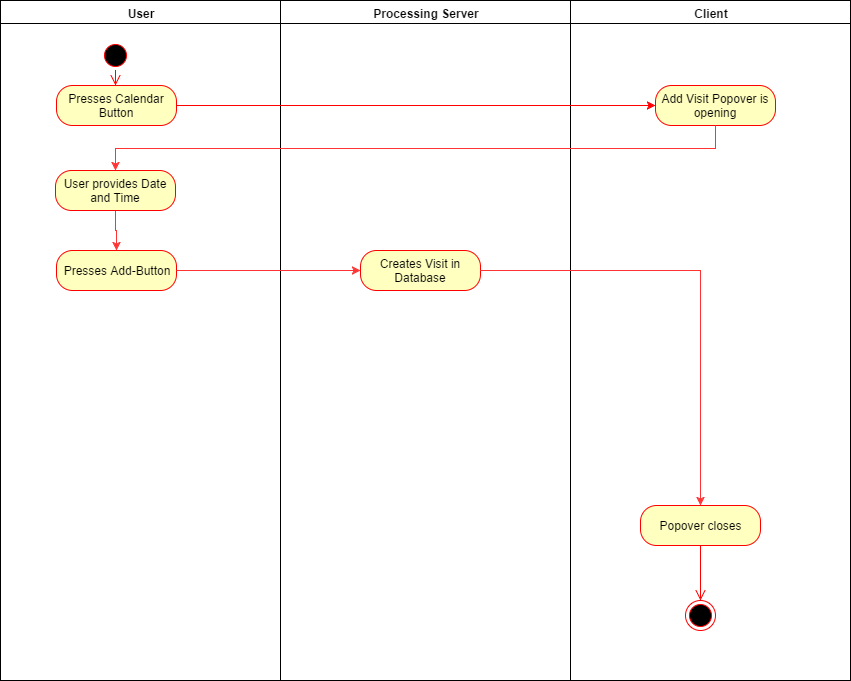

The diagram above was exported from draw.io. Its source (the exported page's mxGraphModel, read from the mxfile embedded in the PNG):
<mxGraphModel dx="874" dy="602" grid="1" gridSize="10" guides="1" tooltips="1" connect="1" arrows="1" fold="1" page="1" pageScale="1" pageWidth="826" pageHeight="1169" background="#ffffff" math="0" shadow="0">
  <root>
    <mxCell id="0" style=";html=1;" />
    <mxCell id="1" style=";html=1;" parent="0" />
    <mxCell id="2" value="User" style="swimlane;whiteSpace=wrap;html=1;" parent="1" vertex="1">
      <mxGeometry x="20" y="20" width="280" height="680" as="geometry" />
    </mxCell>
    <mxCell id="5" value="" style="ellipse;shape=startState;fillColor=#000000;strokeColor=#ff0000;html=1;" parent="2" vertex="1">
      <mxGeometry x="100" y="40" width="30" height="30" as="geometry" />
    </mxCell>
    <mxCell id="6" value="" style="edgeStyle=elbowEdgeStyle;elbow=horizontal;verticalAlign=bottom;endArrow=open;endSize=8;strokeColor=#FF0000;endFill=1;rounded=0;html=1;" parent="2" source="5" edge="1">
      <mxGeometry x="100" y="40" as="geometry">
        <mxPoint x="115" y="85" as="targetPoint" />
      </mxGeometry>
    </mxCell>
    <mxCell id="2f56494ab4e5260b-88" value="Presses Calendar Button" style="rounded=1;whiteSpace=wrap;html=1;arcSize=40;fillColor=#ffffc0;strokeColor=#ff0000;shadow=0;" parent="2" vertex="1">
      <mxGeometry x="56" y="85" width="120" height="40" as="geometry" />
    </mxCell>
    <mxCell id="7315194140afb39d-66" value="Presses Add-Button" style="rounded=1;whiteSpace=wrap;html=1;arcSize=40;fillColor=#ffffc0;strokeColor=#ff0000;" parent="2" vertex="1">
      <mxGeometry x="56" y="250" width="120" height="40" as="geometry" />
    </mxCell>
    <mxCell id="63522d14a5144112-7" style="edgeStyle=orthogonalEdgeStyle;rounded=0;html=1;exitX=0.5;exitY=1;entryX=0.5;entryY=0;jettySize=auto;orthogonalLoop=1;strokeColor=#FF3333;" edge="1" parent="2" source="4103b9592afd242-46" target="7315194140afb39d-66">
      <mxGeometry relative="1" as="geometry" />
    </mxCell>
    <mxCell id="4103b9592afd242-46" value="User provides Date and Time" style="rounded=1;whiteSpace=wrap;html=1;arcSize=40;fillColor=#ffffc0;strokeColor=#ff0000;shadow=0;" parent="2" vertex="1">
      <mxGeometry x="55" y="170" width="120" height="40" as="geometry" />
    </mxCell>
    <mxCell id="3" value="Processing Server" style="swimlane;whiteSpace=wrap;html=1;" parent="1" vertex="1">
      <mxGeometry x="300" y="20" width="290" height="680" as="geometry" />
    </mxCell>
    <mxCell id="63522d14a5144112-8" value="Creates Visit in Database" style="rounded=1;whiteSpace=wrap;html=1;arcSize=40;fillColor=#ffffc0;strokeColor=#ff0000;" vertex="1" parent="3">
      <mxGeometry x="80" y="250" width="120" height="40" as="geometry" />
    </mxCell>
    <mxCell id="4" value="Client" style="swimlane;whiteSpace=wrap;html=1;" parent="1" vertex="1">
      <mxGeometry x="590" y="20" width="280" height="680" as="geometry" />
    </mxCell>
    <mxCell id="2f56494ab4e5260b-86" value="Add Visit Popover is opening" style="rounded=1;whiteSpace=wrap;html=1;arcSize=40;fillColor=#ffffc0;strokeColor=#ff0000;shadow=0;" parent="4" vertex="1">
      <mxGeometry x="85" y="85" width="120" height="40" as="geometry" />
    </mxCell>
    <mxCell id="7315194140afb39d-57" value="Popover closes" style="rounded=1;whiteSpace=wrap;html=1;arcSize=40;fillColor=#ffffc0;strokeColor=#ff0000;" parent="4" vertex="1">
      <mxGeometry x="70" y="505" width="120" height="40" as="geometry" />
    </mxCell>
    <mxCell id="7315194140afb39d-58" value="" style="edgeStyle=orthogonalEdgeStyle;html=1;verticalAlign=bottom;endArrow=open;endSize=8;strokeColor=#ff0000;" parent="4" source="7315194140afb39d-57" target="7315194140afb39d-61" edge="1">
      <mxGeometry relative="1" as="geometry">
        <mxPoint x="130" y="615" as="targetPoint" />
      </mxGeometry>
    </mxCell>
    <mxCell id="7315194140afb39d-61" value="" style="ellipse;html=1;shape=endState;fillColor=#000000;strokeColor=#ff0000;" parent="4" vertex="1">
      <mxGeometry x="115" y="600" width="30" height="30" as="geometry" />
    </mxCell>
    <mxCell id="2f56494ab4e5260b-43" style="edgeStyle=elbowEdgeStyle;rounded=0;html=1;jettySize=auto;orthogonalLoop=1;strokeColor=#FF0000;exitX=1;exitY=0.5;entryX=0;entryY=0.5;" parent="1" source="2f56494ab4e5260b-88" target="2f56494ab4e5260b-86" edge="1">
      <mxGeometry relative="1" as="geometry">
        <mxPoint x="210" y="130" as="sourcePoint" />
        <mxPoint x="665" y="125" as="targetPoint" />
      </mxGeometry>
    </mxCell>
    <mxCell id="63522d14a5144112-6" style="edgeStyle=orthogonalEdgeStyle;rounded=0;html=1;exitX=0.5;exitY=1;entryX=0.5;entryY=0;jettySize=auto;orthogonalLoop=1;strokeColor=#FF3333;" edge="1" parent="1" source="2f56494ab4e5260b-86" target="4103b9592afd242-46">
      <mxGeometry relative="1" as="geometry" />
    </mxCell>
    <mxCell id="63522d14a5144112-9" style="edgeStyle=orthogonalEdgeStyle;rounded=0;html=1;exitX=1;exitY=0.5;entryX=0;entryY=0.5;jettySize=auto;orthogonalLoop=1;strokeColor=#FF3333;" edge="1" parent="1" source="7315194140afb39d-66" target="63522d14a5144112-8">
      <mxGeometry relative="1" as="geometry" />
    </mxCell>
    <mxCell id="63522d14a5144112-10" style="edgeStyle=orthogonalEdgeStyle;rounded=0;html=1;exitX=1;exitY=0.5;entryX=0.5;entryY=0;jettySize=auto;orthogonalLoop=1;strokeColor=#FF3333;" edge="1" parent="1" source="63522d14a5144112-8" target="7315194140afb39d-57">
      <mxGeometry relative="1" as="geometry" />
    </mxCell>
  </root>
</mxGraphModel>